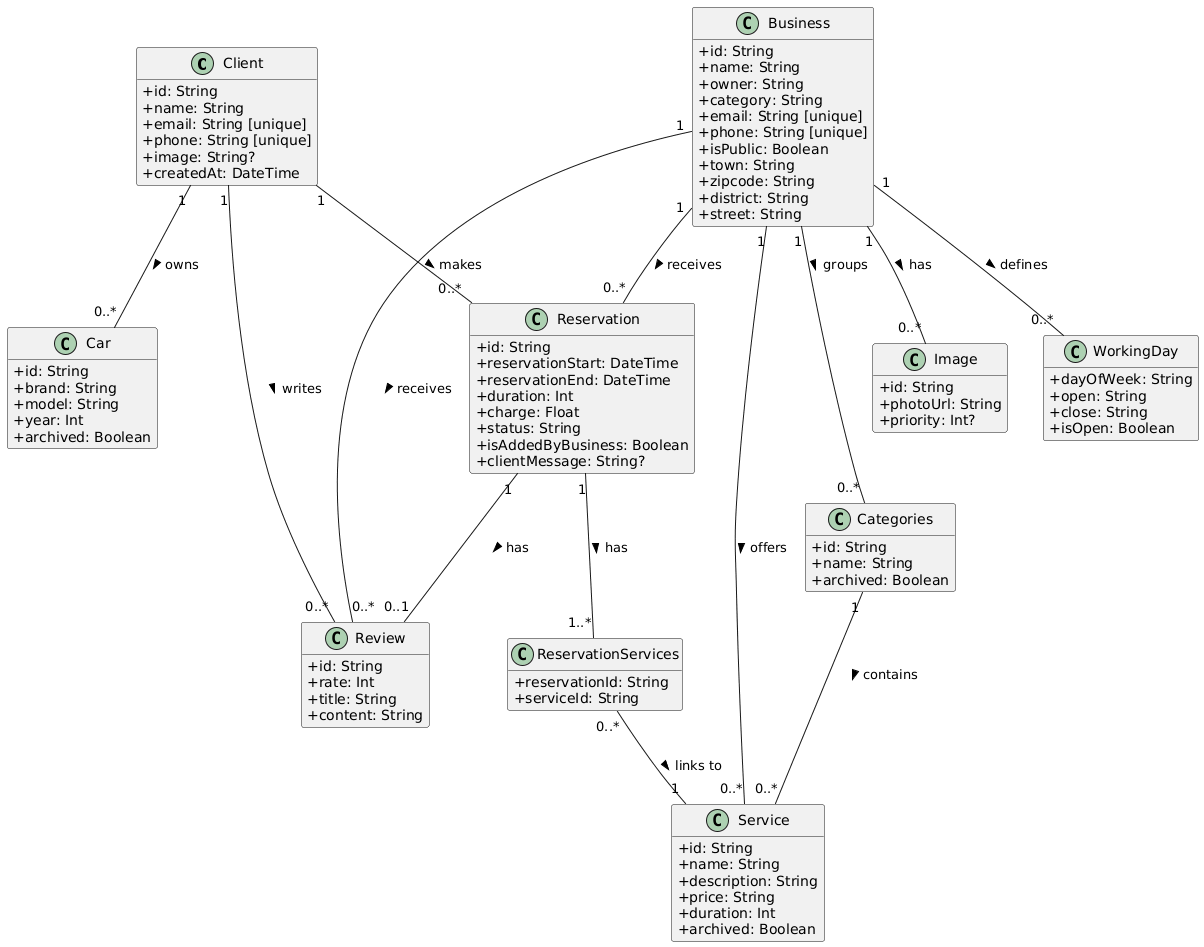

The diagram above was rendered by PlantUML. Its source (embedded in the PNG):
@startuml
skinparam classAttributeIconSize 0
hide methods

class Client {
  + id: String
  + name: String
  + email: String [unique]
  + phone: String [unique]
  + image: String?
  + createdAt: DateTime
}

class Car {
  + id: String
  + brand: String
  + model: String
  + year: Int
  + archived: Boolean
}

class Business {
  + id: String
  + name: String
  + owner: String
  + category: String
  + email: String [unique]
  + phone: String [unique]
  + isPublic: Boolean
  + town: String
  + zipcode: String
  + district: String
  + street: String
}

class Image {
  + id: String
  + photoUrl: String
  + priority: Int?
}

class WorkingDay {
  + dayOfWeek: String
  + open: String
  + close: String
  + isOpen: Boolean
}

class Service {
  + id: String
  + name: String
  + description: String
  + price: String
  + duration: Int
  + archived: Boolean
}

class Categories {
  + id: String
  + name: String
  + archived: Boolean
}

class Reservation {
  + id: String
  + reservationStart: DateTime
  + reservationEnd: DateTime
  + duration: Int
  + charge: Float
  + status: String
  + isAddedByBusiness: Boolean
  + clientMessage: String?
}

class ReservationServices {
  + reservationId: String
  + serviceId: String
}

class Review {
  + id: String
  + rate: Int
  + title: String
  + content: String
}

' Relationships
Client "1" -- "0..*" Car : owns >
Client "1" -- "0..*" Reservation : makes >
Client "1" -- "0..*" Review : writes >

Business "1" -- "0..*" Image : has >
Business "1" -- "0..*" WorkingDay : defines >
Business "1" -- "0..*" Categories : groups >
Business "1" -- "0..*" Service : offers >
Business "1" -- "0..*" Reservation : receives >
Business "1" -- "0..*" Review : receives >

Categories "1" -- "0..*" Service : contains >

Reservation "1" -- "1..*" ReservationServices : has >
ReservationServices "0..*" -- "1" Service : links to >
Reservation "1" -- "0..1" Review : has >
@enduml